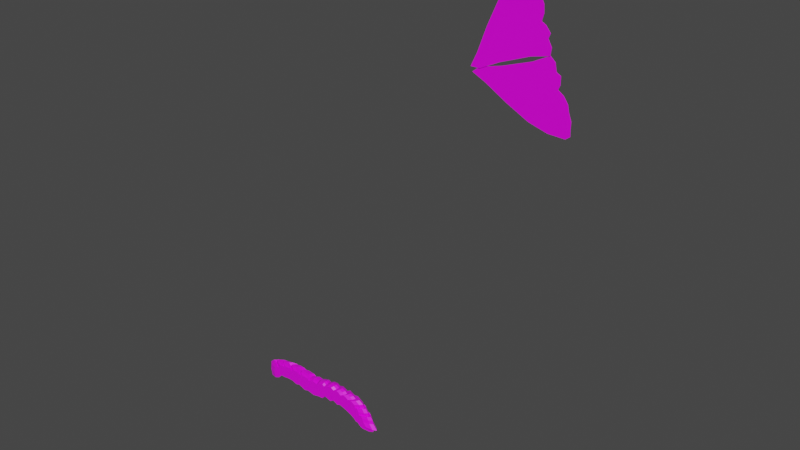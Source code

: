 # Source: plate_6.blend  (saved by Blender 3.0.42; exported with 4.5.12 LTS)
import bpy
from mathutils import Matrix  # noqa: F401  (used for matrix-valued properties, if any)

bpy.ops.wm.read_factory_settings(use_empty=True)
scene = bpy.context.scene
scene.name = 'Scene'

# ---- collections
col_collection = bpy.data.collections.new('Collection'); scene.collection.children.link(col_collection)

# ---- images (referenced by path relative to the original .blend; pixels are not part of the script)
import os
ASSET_DIR = os.environ.get("B2B_ASSET_DIR", "")  # directory of the original .blend (textures are referenced by path, not embedded)
HERE = os.path.dirname(os.path.abspath(__file__))  # packed textures are extracted next to this script under _unpacked/

def load_image(name, relpath, width, height, colorspace="sRGB"):
    """Load a texture the original file referenced (path relative to the .blend, or extracted next to this script)."""
    p = next((c for c in (os.path.join(HERE, relpath), os.path.join(ASSET_DIR, relpath)) if relpath and os.path.exists(c)), "")
    if p:
        img = bpy.data.images.load(p, check_existing=True)
        img.name = name
    else:  # same state as the original file: an image datablock whose file is absent (Cycles renders it pink)
        img = bpy.data.images.new(name, width, height)
        img.source = "FILE"
        img.filepath = "//" + (relpath or name)
    img.colorspace_settings.name = colorspace
    return img
img_merian_img006_tif = load_image('merian_img006.tif', 'merian_img006.tif', 1024, 1024, 'sRGB')
img_merian_img006_tif_001 = load_image('merian_img006.tif.001', 'merian_img006.tif', 1024, 1024, 'sRGB')

# ---- materials (node trees are filled in below, after node groups)
mat_material = bpy.data.materials.new('Material')
mat_material.alpha_threshold = 0.0
mat_material.use_transparent_shadow = False
mat_material.line_color = (0.0, 0.0, 0.0, 1.0)
mat_material_001 = bpy.data.materials.new('Material.001')
mat_material_001.alpha_threshold = 0.0
mat_material_001.use_transparent_shadow = False
mat_material_001.line_color = (0.0, 0.0, 0.0, 1.0)

# ---- material node trees
mat_material.use_nodes = True; mat_material.node_tree.nodes.clear()
_N = mat_material.node_tree.nodes; _L = mat_material.node_tree.links
n0 = _N.new('ShaderNodeOutputMaterial'); n0.name = 'Material Output'; n0.location = (300, 300)
n1 = _N.new('ShaderNodeBsdfPrincipled'); n1.name = 'Principled BSDF'; n1.location = (10, 300)
n1.distribution = 'GGX'
n1.subsurface_method = 'RANDOM_WALK_SKIN'
n1.inputs[2].default_value = 0.4
n1.inputs[3].default_value = 1.45
n1.inputs[27].default_value = (0.0, 0.0, 0.0, 1.0)
n1.inputs[28].default_value = 1.0
n2 = _N.new('ShaderNodeTexImage'); n2.name = 'Image Texture'; n2.location = (-280, 250)
n2.image = img_merian_img006_tif
_L.new(n1.outputs[0], n0.inputs[0])
_L.new(n2.outputs[0], n1.inputs[0])
n0.is_active_output = True
mat_material_001.use_nodes = True; mat_material_001.node_tree.nodes.clear()
_N = mat_material_001.node_tree.nodes; _L = mat_material_001.node_tree.links
n0 = _N.new('ShaderNodeOutputMaterial'); n0.name = 'Material Output'; n0.location = (300, 300)
n1 = _N.new('ShaderNodeBsdfPrincipled'); n1.name = 'Principled BSDF'; n1.location = (10, 300)
n1.distribution = 'GGX'
n1.subsurface_method = 'RANDOM_WALK_SKIN'
n1.inputs[2].default_value = 0.4
n1.inputs[3].default_value = 1.45
n1.inputs[27].default_value = (0.0, 0.0, 0.0, 1.0)
n1.inputs[28].default_value = 1.0
n2 = _N.new('ShaderNodeTexImage'); n2.name = 'Image Texture'; n2.location = (-280, 250)
n2.image = img_merian_img006_tif_001
_L.new(n1.outputs[0], n0.inputs[0])
_L.new(n2.outputs[0], n1.inputs[0])
n0.is_active_output = True

# ---- world
world_world = bpy.data.worlds.new('World'); scene.world = world_world
world_world.use_nodes = True; world_world.node_tree.nodes.clear()
_N = world_world.node_tree.nodes; _L = world_world.node_tree.links
n0 = _N.new('ShaderNodeOutputWorld'); n0.name = 'World Output'; n0.location = (300, 300)
n1 = _N.new('ShaderNodeBackground'); n1.name = 'Background'; n1.location = (10, 300)
n1.inputs[0].default_value = (0.05088, 0.05088, 0.05088, 1.0)
_L.new(n1.outputs[0], n0.inputs[0])
n0.is_active_output = True
world_world.color = (0.05088, 0.05088, 0.05088)
world_world.use_sun_shadow = False
world_world.sun_shadow_jitter_overblur = 0.0

# ---- meshes
me_plane_002 = bpy.data.meshes.new('Plane.002')
me_plane_002.from_pydata([(-0.5859, 0.06232, 0.008343), (-0.5758, 0.1286, 0.008343), (-0.5408, 0.1618, 0.008343), (-0.5067, 0.147, 0.008343), (-0.4892, 0.1885, 0.008343), (-0.4487, 0.2004, 0.008343), (-0.4229, 0.1949, 0.008343), (-0.4036, 0.2096, 0.008343), (-0.3401, 0.2179, 0.008343), (-0.318, 0.1931, 0.008343), (-0.2857, 0.2207, 0.008343), (-0.2351, 0.2152, 0.008343), (-0.1891, 0.1958, 0.008343), (-0.1651, 0.2106, 0.008343), (-0.08595, 0.2004, 0.008343), (-0.06202, 0.182, 0.008343), (-0.004933, 0.2013, 0.008343), (0.04663, 0.1903, 0.008343), (0.07701, 0.2115, 0.008343), (0.1323, 0.2253, 0.008343), (0.1543, 0.2087, 0.008343), (0.2031, 0.2345, 0.008343), (0.2547, 0.2391, 0.008343), (0.286, 0.2188, 0.008343), (0.3284, 0.2336, 0.008343), (0.3633, 0.2207, 0.008343), (0.3827, 0.2004, 0.008343), (0.4269, 0.2234, 0.008343), (0.4582, 0.2106, 0.008343), (0.4849, 0.1921, 0.008343), (0.5291, 0.1995, 0.008343), (0.5714, 0.1719, 0.008343), (0.5825, 0.1369, 0.008343), (0.6046, 0.1433, 0.008343), (0.6294, 0.1056, 0.008343), (0.6331, 0.07061, 0.008343), (0.6617, 0.07982, 0.008343), (0.6801, 0.04943, 0.008343), (0.6911, 0.01629, 0.008343), (0.7289, -0.03527, 0.008343), (0.6939, -0.04724, 0.008343), (0.6847, -0.0721, 0.008343), (0.6497, -0.06013, 0.008343), (0.6147, -0.02698, 0.008343), (0.5908, -0.02606, 0.008343), (0.5641, 0.002478, 0.008343), (0.5116, 0.03102, 0.008343), (0.4342, 0.0614, 0.008343), (0.3762, 0.0789, 0.008343), (0.3385, 0.06417, 0.008343), (0.2814, 0.09179, 0.008343), (0.2372, 0.06509, 0.008343), (0.1636, 0.08902, 0.008343), (0.1212, 0.04759, 0.008343), (0.07793, 0.04759, 0.008343), (-0.003091, 0.0301, 0.008343), (-0.08227, 0.04943, 0.008343), (-0.1301, 0.03562, 0.008343), (-0.2112, 0.06785, 0.008343), (-0.2517, 0.05404, 0.008343), (-0.3124, 0.07429, 0.008343), (-0.3373, 0.07613, 0.008343), (-0.3824, 0.07521, 0.008343), (-0.4266, 0.06785, 0.008343), (-0.4754, 0.06877, 0.008343), (-0.5178, 0.02457, 0.008343), (-0.573, 0.001557, 0.008343), (-0.5804, 0.03746, 0.008343), (0.6994, -0.04536, 0.008343), (-0.5736, 0.004694, 0.008343), (-0.5389, 0.08258, 0.008343), (-0.4892, 0.1056, 0.008343), (-0.3972, 0.1259, 0.008343), (-0.3042, 0.1286, 0.008343), (-0.2121, 0.1111, 0.008343), (-0.09884, 0.101, 0.008343), (0.03742, 0.1065, 0.008343), (0.1276, 0.1323, 0.008343), (0.2381, 0.1535, 0.008343), (0.3836, 0.1479, 0.008343), (0.507, 0.113, 0.008343), (0.5834, 0.06693, 0.008343), (0.6322, 0.01261, 0.008343), (-0.1959, 0.1097, 0.008343), (-0.05548, 0.1028, 0.008343), (0.06762, 0.1151, 0.008343), (0.173, 0.141, 0.008343), (0.2866, 0.1516, 0.008343), (0.4027, 0.1425, 0.008343), (0.4555, 0.05305, 0.008343), (0.5324, 0.0197, 0.008343), (-0.5859, 0.06232, 0.1143), (-0.5758, 0.1286, 0.1143), (-0.5408, 0.1618, 0.1143), (-0.5067, 0.147, 0.1143), (-0.4892, 0.1885, 0.1143), (-0.4487, 0.2004, 0.1143), (-0.4229, 0.1949, 0.1143), (-0.4036, 0.2096, 0.1143), (-0.3401, 0.2179, 0.1143), (-0.318, 0.1931, 0.1143), (-0.2857, 0.2207, 0.1143), (-0.2351, 0.2152, 0.1143), (-0.1891, 0.1958, 0.1143), (-0.1651, 0.2106, 0.1143), (-0.08595, 0.2004, 0.1143), (-0.06202, 0.182, 0.1143), (-0.004933, 0.2013, 0.1143), (0.04663, 0.1903, 0.1143), (0.07701, 0.2115, 0.1143), (0.1323, 0.2253, 0.1143), (0.1543, 0.2087, 0.1143), (0.2031, 0.2345, 0.1143), (0.2547, 0.2391, 0.1143), (0.286, 0.2188, 0.1143), (0.3284, 0.2336, 0.1143), (0.3633, 0.2207, 0.1143), (0.3827, 0.2004, 0.1143), (0.4269, 0.2234, 0.1143), (0.4582, 0.2106, 0.1143), (0.4849, 0.1921, 0.1143), (0.5291, 0.1995, 0.1143), (0.5714, 0.1719, 0.1143), (0.5825, 0.1369, 0.1143), (0.6046, 0.1433, 0.1143), (0.6294, 0.1056, 0.1143), (0.6331, 0.07061, 0.1143), (0.6617, 0.07982, 0.1143), (0.6801, 0.04943, 0.1143), (0.6911, 0.01629, 0.1143), (0.7289, -0.03527, 0.1143), (0.6994, -0.04536, 0.1143), (0.6939, -0.04724, 0.1143), (0.6847, -0.0721, 0.1143), (0.6497, -0.06013, 0.1143), (0.6147, -0.02698, 0.1143), (0.5908, -0.02606, 0.1143), (0.5641, 0.002478, 0.1143), (0.5324, 0.0197, 0.1143), (0.5116, 0.03102, 0.1143), (0.4555, 0.05305, 0.1143), (0.4342, 0.0614, 0.1143), (0.3762, 0.0789, 0.1143), (0.3385, 0.06417, 0.1143), (0.2814, 0.09179, 0.1143), (0.2372, 0.06509, 0.1143), (0.1636, 0.08902, 0.1143), (0.1212, 0.04759, 0.1143), (0.07793, 0.04759, 0.1143), (-0.003091, 0.0301, 0.1143), (-0.08227, 0.04943, 0.1143), (-0.1301, 0.03562, 0.1143), (-0.2112, 0.06785, 0.1143), (-0.2517, 0.05404, 0.1143), (-0.3124, 0.07429, 0.1143), (-0.3373, 0.07613, 0.1143), (-0.3824, 0.07521, 0.1143), (-0.4266, 0.06785, 0.1143), (-0.4754, 0.06877, 0.1143), (-0.5178, 0.02457, 0.1143), (-0.573, 0.001557, 0.1143), (-0.5736, 0.004694, 0.1143), (-0.5804, 0.03746, 0.1143), (-0.5389, 0.08258, 0.1143), (-0.4892, 0.1056, 0.1143), (-0.3972, 0.1259, 0.1143), (-0.3042, 0.1286, 0.1143), (-0.2121, 0.1111, 0.1143), (-0.1959, 0.1097, 0.1143), (-0.09884, 0.101, 0.1143), (-0.05548, 0.1028, 0.1143), (0.03742, 0.1065, 0.1143), (0.06762, 0.1151, 0.1143), (0.1276, 0.1323, 0.1143), (0.173, 0.141, 0.1143), (0.2381, 0.1535, 0.1143), (0.2866, 0.1516, 0.1143), (0.3836, 0.1479, 0.1143), (0.4027, 0.1425, 0.1143), (0.507, 0.113, 0.1143), (0.5834, 0.06693, 0.1143), (0.6322, 0.01261, 0.1143), (0.2201, 0.254, 0.06133), (0.2798, 0.2593, 0.06133), (0.4204, 0.07391, 0.06133), (0.3768, 0.05686, 0.06133), (0.316, 0.2359, 0.06133), (0.3107, 0.08883, 0.06133), (0.365, 0.2529, 0.06133), (0.2595, 0.05793, 0.06133), (0.4055, 0.238, 0.06133), (0.1743, 0.08563, 0.06133), (0.4279, 0.2146, 0.06133), (0.1253, 0.03768, 0.06133), (0.4791, 0.2412, 0.06133), (-0.6932, 0.05473, 0.06133), (-0.6815, 0.1315, 0.06133), (0.07517, 0.03768, 0.06133), (0.5153, 0.2263, 0.06133), (-0.641, 0.1698, 0.06133), (-0.01861, 0.01743, 0.06133), (0.5462, 0.205, 0.06133), (-0.6015, 0.1528, 0.06133), (-0.1103, 0.03981, 0.06133), (0.5973, 0.2135, 0.06133), (-0.5813, 0.2007, 0.06133), (0.5771, 0.0185, 0.06133), (0.5122, 0.04399, 0.06133), (-0.1657, 0.02383, 0.06133), (0.6464, 0.1815, 0.06133), (-0.5344, 0.2146, 0.06133), (-0.2594, 0.06112, 0.06133), (0.6592, 0.141, 0.06133), (-0.5046, 0.2082, 0.06133), (-0.3063, 0.04514, 0.06133), (0.6847, 0.1485, 0.06133), (-0.4822, 0.2252, 0.06133), (0.6378, -0.01454, 0.06133), (0.6012, 0.005397, 0.06133), (-0.3767, 0.06858, 0.06133), (0.7135, 0.1048, 0.06133), (-0.4086, 0.2348, 0.06133), (-0.4054, 0.07072, 0.06133), (0.7178, 0.06432, 0.06133), (-0.3831, 0.2061, 0.06133), (-0.4577, 0.06965, 0.06133), (0.7508, 0.07498, 0.06133), (-0.3458, 0.238, 0.06133), (-0.5088, 0.06112, 0.06133), (0.7721, 0.03981, 0.06133), (-0.2872, 0.2316, 0.06133), (-0.5653, 0.06219, 0.06133), (0.7849, 0.001446, 0.06133), (-0.2339, 0.2093, 0.06133), (-0.6143, 0.01104, 0.06133), (0.8286, -0.05823, 0.06133), (-0.2062, 0.2263, 0.06133), (-0.6783, -0.0156, 0.06133), (0.7945, -0.06991, 0.06133), (0.7881, -0.07208, 0.06133), (-0.1145, 0.2146, 0.06133), (-0.679, -0.01197, 0.06133), (-0.6868, 0.02596, 0.06133), (0.7774, -0.1009, 0.06133), (-0.08681, 0.1933, 0.06133), (0.737, -0.087, 0.06133), (-0.02074, 0.2156, 0.06133), (0.6965, -0.04864, 0.06133), (0.03894, 0.2029, 0.06133), (0.6687, -0.04757, 0.06133), (0.07411, 0.2274, 0.06133), (0.138, 0.2434, 0.06133), (0.1636, 0.2242, 0.06133), (0.4876, 0.05366, 0.06133), (0.2716, 0.2526, 0.03205), (0.3642, 0.05927, 0.03205), (0.3062, 0.2302, 0.03205), (0.3011, 0.0898, 0.03205), (0.353, 0.2465, 0.03205), (0.2523, 0.06029, 0.03205), (0.3917, 0.2323, 0.03205), (0.1709, 0.08675, 0.03205), (0.413, 0.2099, 0.03205), (0.1241, 0.04096, 0.03205), (0.4619, 0.2353, 0.03205), (-0.6463, 0.1305, 0.03205), (0.07622, 0.04096, 0.03205), (0.4965, 0.2211, 0.03205), (-0.6076, 0.1671, 0.03205), (-0.01332, 0.02162, 0.03205), (0.526, 0.2007, 0.03205), (-0.5699, 0.1509, 0.03205), (-0.1008, 0.04299, 0.03205), (0.5748, 0.2089, 0.03205), (-0.5506, 0.1966, 0.03205), (0.4935, 0.04699, 0.03205), (-0.1538, 0.02773, 0.03205), (0.6217, 0.1783, 0.03205), (-0.5058, 0.2099, 0.03205), (-0.2433, 0.06334, 0.03205), (0.6339, 0.1397, 0.03205), (-0.4773, 0.2038, 0.03205), (-0.2881, 0.04808, 0.03205), (0.6583, 0.1468, 0.03205), (-0.456, 0.2201, 0.03205), (0.5785, 0.01013, 0.03205), (-0.3552, 0.07047, 0.03205), (0.6858, 0.1051, 0.03205), (-0.3858, 0.2292, 0.03205), (-0.3827, 0.0725, 0.03205), (0.6898, 0.0664, 0.03205), (-0.3613, 0.2017, 0.03205), (-0.4326, 0.07148, 0.03205), (0.7214, 0.07657, 0.03205), (-0.3257, 0.2323, 0.03205), (-0.4814, 0.06334, 0.03205), (0.7417, 0.04299, 0.03205), (-0.2698, 0.2262, 0.03205), (-0.5353, 0.06436, 0.03205), (0.7539, 0.006359, 0.03205), (-0.2189, 0.2048, 0.03205), (-0.5822, 0.01552, 0.03205), (0.7957, -0.05063, 0.03205), (-0.1924, 0.2211, 0.03205), (-0.6432, -0.009923, 0.03205), (0.757, -0.06385, 0.03205), (-0.1049, 0.2099, 0.03205), (-0.6514, 0.02976, 0.03205), (0.7468, -0.09133, 0.03205), (-0.07845, 0.1895, 0.03205), (0.7081, -0.0781, 0.03205), (-0.01536, 0.2109, 0.03205), (0.6695, -0.04147, 0.03205), (0.04163, 0.1987, 0.03205), (0.643, -0.04045, 0.03205), (0.07521, 0.2221, 0.03205), (0.1363, 0.2374, 0.03205), (0.1607, 0.219, 0.03205), (0.47, 0.05622, 0.03205), (0.2146, 0.2475, 0.03205), (0.4059, 0.07555, 0.03205), (-0.6575, 0.05724, 0.03205), (0.5555, 0.02264, 0.03205), (0.6135, -0.008905, 0.03205), (0.7631, -0.06178, 0.03205), (-0.6439, -0.006456, 0.03205), (0.2146, 0.2475, 0.09061), (0.4059, 0.07555, 0.09061), (-0.6575, 0.05724, 0.09061), (0.5555, 0.02264, 0.09061), (0.6135, -0.008905, 0.09061), (0.7631, -0.06178, 0.09061), (-0.6439, -0.006456, 0.09061), (0.2716, 0.2526, 0.09061), (0.3642, 0.05927, 0.09061), (0.3062, 0.2302, 0.09061), (0.3011, 0.0898, 0.09061), (0.353, 0.2465, 0.09061), (0.2523, 0.06029, 0.09061), (0.3917, 0.2323, 0.09061), (0.1709, 0.08675, 0.09061), (0.413, 0.2099, 0.09061), (0.1241, 0.04096, 0.09061), (0.4619, 0.2353, 0.09061), (-0.6463, 0.1305, 0.09061), (0.07622, 0.04096, 0.09061), (0.4965, 0.2211, 0.09061), (-0.6076, 0.1671, 0.09061), (-0.01332, 0.02162, 0.09061), (0.526, 0.2007, 0.09061), (-0.5699, 0.1509, 0.09061), (-0.1008, 0.04299, 0.09061), (0.5748, 0.2089, 0.09061), (-0.5506, 0.1966, 0.09061), (0.4935, 0.04699, 0.09061), (-0.1538, 0.02773, 0.09061), (0.6217, 0.1783, 0.09061), (-0.5058, 0.2099, 0.09061), (-0.2433, 0.06334, 0.09061), (0.6339, 0.1397, 0.09061), (-0.4773, 0.2038, 0.09061), (-0.2881, 0.04808, 0.09061), (0.6583, 0.1468, 0.09061), (-0.456, 0.2201, 0.09061), (0.5785, 0.01013, 0.09061), (-0.3552, 0.07047, 0.09061), (0.6858, 0.1051, 0.09061), (-0.3858, 0.2292, 0.09061), (-0.3827, 0.0725, 0.09061), (0.6898, 0.0664, 0.09061), (-0.3613, 0.2017, 0.09061), (-0.4326, 0.07148, 0.09061), (0.7214, 0.07657, 0.09061), (-0.3257, 0.2323, 0.09061), (-0.4814, 0.06334, 0.09061), (0.7417, 0.04299, 0.09061), (-0.2698, 0.2262, 0.09061), (-0.5353, 0.06436, 0.09061), (0.7539, 0.006359, 0.09061), (-0.2189, 0.2048, 0.09061), (-0.5822, 0.01552, 0.09061), (0.7957, -0.05063, 0.09061), (-0.1924, 0.2211, 0.09061), (-0.6432, -0.009923, 0.09061), (0.757, -0.06385, 0.09061), (-0.1049, 0.2099, 0.09061), (-0.6514, 0.02976, 0.09061), (0.7468, -0.09133, 0.09061), (-0.07845, 0.1895, 0.09061), (0.7081, -0.0781, 0.09061), (-0.01536, 0.2109, 0.09061), (0.6695, -0.04147, 0.09061), (0.04163, 0.1987, 0.09061), (0.643, -0.04045, 0.09061), (0.07521, 0.2221, 0.09061), (0.1363, 0.2374, 0.09061), (0.1607, 0.219, 0.09061), (0.47, 0.05622, 0.09061)], [], [(38, 39, 68, 82, 35, 36, 37), (68, 40, 41, 42, 43, 82), (64, 65, 66, 69, 70, 71), (71, 70, 69, 67, 0, 1, 2, 3), (62, 63, 64, 71, 72), (72, 71, 3, 4, 5, 6), (60, 61, 62, 72, 73), (73, 72, 6, 7, 8, 9), (58, 59, 60, 73, 74, 83), (83, 74, 73, 9, 10, 11, 12), (56, 57, 58, 83, 75, 84), (84, 75, 83, 12, 13, 14, 15), (54, 55, 56, 84, 76, 85), (85, 76, 84, 15, 16, 17), (129, 128, 127, 126, 181, 131, 130), (86, 77, 85, 17, 18, 19, 20), (52, 53, 54, 85, 77, 86), (87, 78, 86, 20, 21, 22, 23), (50, 51, 52, 86, 78, 87), (88, 79, 87, 23, 24, 25, 26), (48, 49, 50, 87, 79, 88), (80, 88, 26, 27, 28, 29), (89, 47, 48, 88, 80), (81, 80, 29, 30, 31, 32), (90, 46, 89, 80, 81), (82, 81, 32, 33, 34, 35), (43, 44, 45, 90, 81, 82), (131, 181, 135, 134, 133, 132), (158, 164, 163, 161, 160, 159), (164, 94, 93, 92, 91, 162, 161, 163), (156, 165, 164, 158, 157), (165, 97, 96, 95, 94, 164), (154, 166, 165, 156, 155), (166, 100, 99, 98, 97, 165), (152, 168, 167, 166, 154, 153), (168, 103, 102, 101, 100, 166, 167), (150, 170, 169, 168, 152, 151), (170, 106, 105, 104, 103, 168, 169), (148, 172, 171, 170, 150, 149), (172, 108, 107, 106, 170, 171), (174, 111, 110, 109, 108, 172, 173), (146, 174, 173, 172, 148, 147), (176, 114, 113, 112, 111, 174, 175), (144, 176, 175, 174, 146, 145), (178, 117, 116, 115, 114, 176, 177), (142, 178, 177, 176, 144, 143), (179, 120, 119, 118, 117, 178), (140, 179, 178, 142, 141), (180, 123, 122, 121, 120, 179), (138, 180, 179, 140, 139), (181, 126, 125, 124, 123, 180), (135, 181, 180, 138, 137, 136), (333, 326, 112, 113), (334, 327, 142, 143), (335, 333, 113, 114), (336, 334, 143, 144), (337, 335, 114, 115), (338, 336, 144, 145), (339, 337, 115, 116), (340, 338, 145, 146), (341, 339, 116, 117), (342, 340, 146, 147), (343, 341, 117, 118), (344, 328, 91, 92), (345, 342, 147, 148), (346, 343, 118, 119), (347, 344, 92, 93), (348, 345, 148, 149), (349, 346, 119, 120), (350, 347, 93, 94), (351, 348, 149, 150), (352, 349, 120, 121), (353, 350, 94, 95), (354, 329, 139, 140), (355, 351, 150, 151), (356, 352, 121, 122), (357, 353, 95, 96), (358, 355, 151, 152), (359, 356, 122, 123), (360, 357, 96, 97), (361, 358, 152, 153), (362, 359, 123, 124), (363, 360, 97, 98), (364, 330, 137, 138), (365, 361, 153, 154), (366, 362, 124, 125), (367, 363, 98, 99), (368, 365, 154, 155), (369, 366, 125, 126), (370, 367, 99, 100), (371, 368, 155, 156), (372, 369, 126, 127), (373, 370, 100, 101), (374, 371, 156, 157), (375, 372, 127, 128), (376, 373, 101, 102), (377, 374, 157, 158), (378, 375, 128, 129), (379, 376, 102, 103), (380, 377, 158, 159), (381, 378, 129, 130), (382, 379, 103, 104), (383, 380, 159, 160), (384, 331, 131, 132), (385, 382, 104, 105), (386, 332, 161, 162), (387, 384, 132, 133), (388, 385, 105, 106), (328, 386, 162, 91), (389, 387, 133, 134), (390, 388, 106, 107), (331, 381, 130, 131), (391, 389, 134, 135), (392, 390, 107, 108), (332, 383, 160, 161), (393, 391, 135, 136), (394, 392, 108, 109), (330, 393, 136, 137), (395, 394, 109, 110), (329, 364, 138, 139), (396, 395, 110, 111), (397, 354, 140, 141), (326, 396, 111, 112), (327, 397, 141, 142), (320, 318, 253, 184), (319, 317, 252, 182), (318, 275, 207, 253), (317, 316, 251, 252), (322, 285, 218, 206), (316, 315, 250, 251), (323, 314, 249, 217), (315, 313, 248, 250), (314, 312, 247, 249), (325, 304, 237, 241), (313, 311, 246, 248), (312, 310, 245, 247), (324, 302, 235, 238), (311, 309, 244, 246), (310, 308, 243, 245), (321, 307, 242, 195), (309, 306, 240, 244), (308, 305, 239, 243), (307, 325, 241, 242), (306, 303, 236, 240), (305, 324, 238, 239), (304, 301, 234, 237), (303, 300, 233, 236), (302, 299, 232, 235), (301, 298, 231, 234), (300, 297, 230, 233), (299, 296, 229, 232), (298, 295, 228, 231), (297, 294, 227, 230), (296, 293, 226, 229), (295, 292, 225, 228), (294, 291, 224, 227), (293, 290, 223, 226), (292, 289, 222, 225), (291, 288, 221, 224), (290, 287, 220, 223), (289, 286, 219, 222), (288, 284, 216, 221), (287, 283, 215, 220), (286, 282, 214, 219), (285, 323, 217, 218), (284, 281, 213, 216), (283, 280, 212, 215), (282, 279, 211, 214), (281, 278, 210, 213), (280, 277, 209, 212), (279, 276, 208, 211), (278, 274, 205, 210), (277, 273, 204, 209), (276, 272, 203, 208), (275, 322, 206, 207), (274, 271, 202, 205), (273, 270, 201, 204), (272, 269, 200, 203), (271, 268, 199, 202), (270, 267, 198, 201), (269, 266, 197, 200), (268, 265, 196, 199), (267, 264, 194, 198), (266, 263, 193, 197), (265, 321, 195, 196), (264, 262, 192, 194), (263, 261, 191, 193), (262, 260, 190, 192), (261, 259, 189, 191), (260, 258, 188, 190), (259, 257, 187, 189), (258, 256, 186, 188), (257, 255, 185, 187), (256, 254, 183, 186), (255, 320, 184, 185), (254, 319, 182, 183), (22, 21, 319, 254), (49, 48, 320, 255), (23, 22, 254, 256), (50, 49, 255, 257), (24, 23, 256, 258), (51, 50, 257, 259), (25, 24, 258, 260), (52, 51, 259, 261), (26, 25, 260, 262), (53, 52, 261, 263), (27, 26, 262, 264), (1, 0, 321, 265), (54, 53, 263, 266), (28, 27, 264, 267), (2, 1, 265, 268), (55, 54, 266, 269), (29, 28, 267, 270), (3, 2, 268, 271), (56, 55, 269, 272), (30, 29, 270, 273), (4, 3, 271, 274), (89, 46, 322, 275), (57, 56, 272, 276), (31, 30, 273, 277), (5, 4, 274, 278), (58, 57, 276, 279), (32, 31, 277, 280), (6, 5, 278, 281), (59, 58, 279, 282), (33, 32, 280, 283), (7, 6, 281, 284), (90, 45, 323, 285), (60, 59, 282, 286), (34, 33, 283, 287), (8, 7, 284, 288), (61, 60, 286, 289), (35, 34, 287, 290), (9, 8, 288, 291), (62, 61, 289, 292), (36, 35, 290, 293), (10, 9, 291, 294), (63, 62, 292, 295), (37, 36, 293, 296), (11, 10, 294, 297), (64, 63, 295, 298), (38, 37, 296, 299), (12, 11, 297, 300), (65, 64, 298, 301), (39, 38, 299, 302), (13, 12, 300, 303), (66, 65, 301, 304), (40, 68, 324, 305), (14, 13, 303, 306), (67, 69, 325, 307), (41, 40, 305, 308), (15, 14, 306, 309), (0, 67, 307, 321), (42, 41, 308, 310), (16, 15, 309, 311), (68, 39, 302, 324), (43, 42, 310, 312), (17, 16, 311, 313), (69, 66, 304, 325), (44, 43, 312, 314), (18, 17, 313, 315), (45, 44, 314, 323), (19, 18, 315, 316), (46, 90, 285, 322), (20, 19, 316, 317), (47, 89, 275, 318), (21, 20, 317, 319), (48, 47, 318, 320), (184, 253, 397, 327), (182, 252, 396, 326), (253, 207, 354, 397), (252, 251, 395, 396), (206, 218, 364, 329), (251, 250, 394, 395), (217, 249, 393, 330), (250, 248, 392, 394), (249, 247, 391, 393), (241, 237, 383, 332), (248, 246, 390, 392), (247, 245, 389, 391), (238, 235, 381, 331), (246, 244, 388, 390), (245, 243, 387, 389), (195, 242, 386, 328), (244, 240, 385, 388), (243, 239, 384, 387), (242, 241, 332, 386), (240, 236, 382, 385), (239, 238, 331, 384), (237, 234, 380, 383), (236, 233, 379, 382), (235, 232, 378, 381), (234, 231, 377, 380), (233, 230, 376, 379), (232, 229, 375, 378), (231, 228, 374, 377), (230, 227, 373, 376), (229, 226, 372, 375), (228, 225, 371, 374), (227, 224, 370, 373), (226, 223, 369, 372), (225, 222, 368, 371), (224, 221, 367, 370), (223, 220, 366, 369), (222, 219, 365, 368), (221, 216, 363, 367), (220, 215, 362, 366), (219, 214, 361, 365), (218, 217, 330, 364), (216, 213, 360, 363), (215, 212, 359, 362), (214, 211, 358, 361), (213, 210, 357, 360), (212, 209, 356, 359), (211, 208, 355, 358), (210, 205, 353, 357), (209, 204, 352, 356), (208, 203, 351, 355), (207, 206, 329, 354), (205, 202, 350, 353), (204, 201, 349, 352), (203, 200, 348, 351), (202, 199, 347, 350), (201, 198, 346, 349), (200, 197, 345, 348), (199, 196, 344, 347), (198, 194, 343, 346), (197, 193, 342, 345), (196, 195, 328, 344), (194, 192, 341, 343), (193, 191, 340, 342), (192, 190, 339, 341), (191, 189, 338, 340), (190, 188, 337, 339), (189, 187, 336, 338), (188, 186, 335, 337), (187, 185, 334, 336), (186, 183, 333, 335), (185, 184, 327, 334), (183, 182, 326, 333)])
_uv = me_plane_002.uv_layers.new(name='UVMap')
_uv.uv.foreach_set('vector', [0.5115, 0.3372, 0.5161, 0.333, 0.5125, 0.3321, 0.5044, 0.3369, 0.5045, 0.3417, 0.508, 0.3424, 0.5102, 0.3399, 0.5125, 0.3321, 0.5119, 0.332, 0.5108, 0.33, 0.5065, 0.3309, 0.5022, 0.3337, 0.5044, 0.3369, 0.3695, 0.3415, 0.3644, 0.3379, 0.3577, 0.336, 0.3576, 0.3363, 0.3618, 0.3427, 0.3679, 0.3446, 0.3679, 0.3446, 0.3618, 0.3427, 0.3576, 0.3363, 0.3568, 0.339, 0.3561, 0.341, 0.3573, 0.3465, 0.3616, 0.3492, 0.3657, 0.348, 0.3809, 0.3421, 0.3755, 0.3415, 0.3695, 0.3415, 0.3679, 0.3446, 0.3791, 0.3462, 0.3791, 0.3462, 0.3679, 0.3446, 0.3657, 0.348, 0.3679, 0.3514, 0.3728, 0.3524, 0.3759, 0.3519, 0.3894, 0.342, 0.3863, 0.3421, 0.3809, 0.3421, 0.3791, 0.3462, 0.3904, 0.3465, 0.3904, 0.3465, 0.3791, 0.3462, 0.3759, 0.3519, 0.3783, 0.3531, 0.386, 0.3538, 0.3887, 0.3518, 0.4017, 0.3415, 0.3968, 0.3403, 0.3894, 0.342, 0.3904, 0.3465, 0.4016, 0.345, 0.4036, 0.3449, 0.4036, 0.3449, 0.4016, 0.345, 0.3904, 0.3465, 0.3887, 0.3518, 0.3926, 0.354, 0.3988, 0.3536, 0.4044, 0.352, 0.4174, 0.3399, 0.4116, 0.3388, 0.4017, 0.3415, 0.4036, 0.3449, 0.4154, 0.3442, 0.4207, 0.3443, 0.4207, 0.3443, 0.4154, 0.3442, 0.4036, 0.3449, 0.4044, 0.352, 0.4073, 0.3532, 0.4169, 0.3524, 0.4199, 0.3508, 0.4369, 0.3398, 0.427, 0.3384, 0.4174, 0.3399, 0.4207, 0.3443, 0.432, 0.3446, 0.4356, 0.3453, 0.4356, 0.3453, 0.432, 0.3446, 0.4207, 0.3443, 0.4199, 0.3508, 0.4268, 0.3524, 0.4331, 0.3515, 0.5115, 0.3372, 0.5102, 0.3399, 0.508, 0.3424, 0.5045, 0.3417, 0.5044, 0.3369, 0.5125, 0.3321, 0.5161, 0.333, 0.4485, 0.3475, 0.4429, 0.3468, 0.4356, 0.3453, 0.4331, 0.3515, 0.4368, 0.3533, 0.4435, 0.3544, 0.4462, 0.353, 0.4473, 0.3432, 0.4422, 0.3398, 0.4369, 0.3398, 0.4356, 0.3453, 0.4429, 0.3468, 0.4485, 0.3475, 0.4623, 0.3483, 0.4564, 0.3485, 0.4485, 0.3475, 0.4462, 0.353, 0.4521, 0.3552, 0.4584, 0.3555, 0.4622, 0.3539, 0.4617, 0.3434, 0.4563, 0.3412, 0.4473, 0.3432, 0.4485, 0.3475, 0.4564, 0.3485, 0.4623, 0.3483, 0.4764, 0.3476, 0.4741, 0.348, 0.4623, 0.3483, 0.4622, 0.3539, 0.4674, 0.3551, 0.4716, 0.354, 0.474, 0.3524, 0.4732, 0.3424, 0.4686, 0.3412, 0.4617, 0.3434, 0.4623, 0.3483, 0.4741, 0.348, 0.4764, 0.3476, 0.4891, 0.3452, 0.4764, 0.3476, 0.474, 0.3524, 0.4794, 0.3543, 0.4832, 0.3532, 0.4864, 0.3517, 0.4829, 0.3402, 0.4803, 0.3409, 0.4732, 0.3424, 0.4764, 0.3476, 0.4891, 0.3452, 0.4984, 0.3414, 0.4891, 0.3452, 0.4864, 0.3517, 0.4918, 0.3523, 0.497, 0.35, 0.4983, 0.3471, 0.4922, 0.3375, 0.4897, 0.3384, 0.4829, 0.3402, 0.4891, 0.3452, 0.4984, 0.3414, 0.5044, 0.3369, 0.4984, 0.3414, 0.4983, 0.3471, 0.501, 0.3477, 0.504, 0.3446, 0.5045, 0.3417, 0.5022, 0.3337, 0.4993, 0.3337, 0.4961, 0.3361, 0.4922, 0.3375, 0.4984, 0.3414, 0.5044, 0.3369, 0.5125, 0.3321, 0.5044, 0.3369, 0.5022, 0.3337, 0.5065, 0.3309, 0.5108, 0.33, 0.5119, 0.332, 0.3695, 0.3415, 0.3679, 0.3446, 0.3618, 0.3427, 0.3576, 0.3363, 0.3577, 0.336, 0.3644, 0.3379, 0.3679, 0.3446, 0.3657, 0.348, 0.3616, 0.3492, 0.3573, 0.3465, 0.3561, 0.341, 0.3568, 0.339, 0.3576, 0.3363, 0.3618, 0.3427, 0.3809, 0.3421, 0.3791, 0.3462, 0.3679, 0.3446, 0.3695, 0.3415, 0.3755, 0.3415, 0.3791, 0.3462, 0.3759, 0.3519, 0.3728, 0.3524, 0.3679, 0.3514, 0.3657, 0.348, 0.3679, 0.3446, 0.3894, 0.342, 0.3904, 0.3465, 0.3791, 0.3462, 0.3809, 0.3421, 0.3863, 0.3421, 0.3904, 0.3465, 0.3887, 0.3518, 0.386, 0.3538, 0.3783, 0.3531, 0.3759, 0.3519, 0.3791, 0.3462, 0.4017, 0.3415, 0.4036, 0.3449, 0.4016, 0.345, 0.3904, 0.3465, 0.3894, 0.342, 0.3968, 0.3403, 0.4036, 0.3449, 0.4044, 0.352, 0.3988, 0.3536, 0.3926, 0.354, 0.3887, 0.3518, 0.3904, 0.3465, 0.4016, 0.345, 0.4174, 0.3399, 0.4207, 0.3443, 0.4154, 0.3442, 0.4036, 0.3449, 0.4017, 0.3415, 0.4116, 0.3388, 0.4207, 0.3443, 0.4199, 0.3508, 0.4169, 0.3524, 0.4073, 0.3532, 0.4044, 0.352, 0.4036, 0.3449, 0.4154, 0.3442, 0.4369, 0.3398, 0.4356, 0.3453, 0.432, 0.3446, 0.4207, 0.3443, 0.4174, 0.3399, 0.427, 0.3384, 0.4356, 0.3453, 0.4331, 0.3515, 0.4268, 0.3524, 0.4199, 0.3508, 0.4207, 0.3443, 0.432, 0.3446, 0.4485, 0.3475, 0.4462, 0.353, 0.4435, 0.3544, 0.4368, 0.3533, 0.4331, 0.3515, 0.4356, 0.3453, 0.4429, 0.3468, 0.4473, 0.3432, 0.4485, 0.3475, 0.4429, 0.3468, 0.4356, 0.3453, 0.4369, 0.3398, 0.4422, 0.3398, 0.4623, 0.3483, 0.4622, 0.3539, 0.4584, 0.3555, 0.4521, 0.3552, 0.4462, 0.353, 0.4485, 0.3475, 0.4564, 0.3485, 0.4617, 0.3434, 0.4623, 0.3483, 0.4564, 0.3485, 0.4485, 0.3475, 0.4473, 0.3432, 0.4563, 0.3412, 0.4764, 0.3476, 0.474, 0.3524, 0.4716, 0.354, 0.4674, 0.3551, 0.4622, 0.3539, 0.4623, 0.3483, 0.4741, 0.348, 0.4732, 0.3424, 0.4764, 0.3476, 0.4741, 0.348, 0.4623, 0.3483, 0.4617, 0.3434, 0.4686, 0.3412, 0.4891, 0.3452, 0.4864, 0.3517, 0.4832, 0.3532, 0.4794, 0.3543, 0.474, 0.3524, 0.4764, 0.3476, 0.4829, 0.3402, 0.4891, 0.3452, 0.4764, 0.3476, 0.4732, 0.3424, 0.4803, 0.3409, 0.4984, 0.3414, 0.4983, 0.3471, 0.497, 0.35, 0.4918, 0.3523, 0.4864, 0.3517, 0.4891, 0.3452, 0.4922, 0.3375, 0.4984, 0.3414, 0.4891, 0.3452, 0.4829, 0.3402, 0.4897, 0.3384, 0.5044, 0.3369, 0.5045, 0.3417, 0.504, 0.3446, 0.501, 0.3477, 0.4983, 0.3471, 0.4984, 0.3414, 0.5022, 0.3337, 0.5044, 0.3369, 0.4984, 0.3414, 0.4922, 0.3375, 0.4961, 0.3361, 0.4993, 0.3337, 0.4605, 0.3566, 0.4535, 0.3562, 0.4521, 0.3552, 0.4584, 0.3555, 0.4717, 0.3408, 0.4768, 0.3421, 0.4732, 0.3424, 0.4686, 0.3412, 0.4647, 0.3548, 0.4605, 0.3566, 0.4584, 0.3555, 0.4622, 0.3539, 0.4641, 0.3433, 0.4717, 0.3408, 0.4686, 0.3412, 0.4617, 0.3434, 0.4704, 0.3561, 0.4647, 0.3548, 0.4622, 0.3539, 0.4674, 0.3551, 0.4581, 0.3408, 0.4641, 0.3433, 0.4617, 0.3434, 0.4563, 0.3412, 0.4751, 0.355, 0.4704, 0.3561, 0.4674, 0.3551, 0.4716, 0.354, 0.4482, 0.343, 0.4581, 0.3408, 0.4563, 0.3412, 0.4473, 0.3432, 0.4777, 0.3531, 0.4751, 0.355, 0.4716, 0.354, 0.474, 0.3524, 0.4425, 0.3392, 0.4482, 0.343, 0.4473, 0.3432, 0.4422, 0.3398, 0.4836, 0.3552, 0.4777, 0.3531, 0.474, 0.3524, 0.4794, 0.3543, 0.3487, 0.3466, 0.3474, 0.3406, 0.3561, 0.341, 0.3573, 0.3465, 0.4367, 0.3392, 0.4425, 0.3392, 0.4422, 0.3398, 0.4369, 0.3398, 0.4879, 0.3541, 0.4836, 0.3552, 0.4794, 0.3543, 0.4832, 0.3532, 0.3534, 0.3496, 0.3487, 0.3466, 0.3573, 0.3465, 0.3616, 0.3492, 0.4258, 0.3377, 0.4367, 0.3392, 0.4369, 0.3398, 0.427, 0.3384, 0.4914, 0.3524, 0.4879, 0.3541, 0.4832, 0.3532, 0.4864, 0.3517, 0.358, 0.3483, 0.3534, 0.3496, 0.3616, 0.3492, 0.3657, 0.348, 0.4151, 0.3394, 0.4258, 0.3377, 0.427, 0.3384, 0.4174, 0.3399, 0.4974, 0.3531, 0.4914, 0.3524, 0.4864, 0.3517, 0.4918, 0.3523, 0.3604, 0.352, 0.358, 0.3483, 0.3657, 0.348, 0.3679, 0.3514, 0.4875, 0.3397, 0.495, 0.3377, 0.4897, 0.3384, 0.4829, 0.3402, 0.4087, 0.3382, 0.4151, 0.3394, 0.4174, 0.3399, 0.4116, 0.3388, 0.5031, 0.3505, 0.4974, 0.3531, 0.4918, 0.3523, 0.497, 0.35, 0.3658, 0.3531, 0.3604, 0.352, 0.3679, 0.3514, 0.3728, 0.3524, 0.3978, 0.3411, 0.4087, 0.3382, 0.4116, 0.3388, 0.4017, 0.3415, 0.5046, 0.3474, 0.5031, 0.3505, 0.497, 0.35, 0.4983, 0.3471, 0.3693, 0.3526, 0.3658, 0.3531, 0.3728, 0.3524, 0.3759, 0.3519, 0.3923, 0.3398, 0.3978, 0.3411, 0.4017, 0.3415, 0.3968, 0.3403, 0.5075, 0.3479, 0.5046, 0.3474, 0.4983, 0.3471, 0.501, 0.3477, 0.3719, 0.354, 0.3693, 0.3526, 0.3759, 0.3519, 0.3783, 0.3531, 0.4978, 0.3367, 0.5021, 0.3351, 0.4961, 0.3361, 0.4922, 0.3375, 0.3842, 0.3417, 0.3923, 0.3398, 0.3968, 0.3403, 0.3894, 0.342, 0.5109, 0.3445, 0.5075, 0.3479, 0.501, 0.3477, 0.504, 0.3446, 0.3804, 0.3547, 0.3719, 0.354, 0.3783, 0.3531, 0.386, 0.3538, 0.3808, 0.3418, 0.3842, 0.3417, 0.3894, 0.342, 0.3863, 0.3421, 0.5114, 0.3413, 0.5109, 0.3445, 0.504, 0.3446, 0.5045, 0.3417, 0.3834, 0.3525, 0.3804, 0.3547, 0.386, 0.3538, 0.3887, 0.3518, 0.3747, 0.3418, 0.3808, 0.3418, 0.3863, 0.3421, 0.3809, 0.3421, 0.5152, 0.3422, 0.5114, 0.3413, 0.5045, 0.3417, 0.508, 0.3424, 0.3878, 0.355, 0.3834, 0.3525, 0.3887, 0.3518, 0.3926, 0.354, 0.3688, 0.3411, 0.3747, 0.3418, 0.3809, 0.3421, 0.3755, 0.3415, 0.5177, 0.3394, 0.5152, 0.3422, 0.508, 0.3424, 0.5102, 0.3399, 0.3946, 0.3545, 0.3878, 0.355, 0.3926, 0.354, 0.3988, 0.3536, 0.3622, 0.3412, 0.3688, 0.3411, 0.3755, 0.3415, 0.3695, 0.3415, 0.5192, 0.3364, 0.5177, 0.3394, 0.5102, 0.3399, 0.5115, 0.3372, 0.4008, 0.3527, 0.3946, 0.3545, 0.3988, 0.3536, 0.4044, 0.352, 0.3565, 0.3372, 0.3622, 0.3412, 0.3695, 0.3415, 0.3644, 0.3379, 0.5243, 0.3317, 0.5192, 0.3364, 0.5115, 0.3372, 0.5161, 0.333, 0.404, 0.3541, 0.4008, 0.3527, 0.4044, 0.352, 0.4073, 0.3532, 0.3491, 0.3351, 0.3565, 0.3372, 0.3644, 0.3379, 0.3577, 0.336, 0.5196, 0.3306, 0.5203, 0.3308, 0.5125, 0.3321, 0.5119, 0.332, 0.4146, 0.3531, 0.404, 0.3541, 0.4073, 0.3532, 0.4169, 0.3524, 0.3481, 0.3383, 0.349, 0.3353, 0.3576, 0.3363, 0.3568, 0.339, 0.5183, 0.3284, 0.5196, 0.3306, 0.5119, 0.332, 0.5108, 0.33, 0.4179, 0.3515, 0.4146, 0.3531, 0.4169, 0.3524, 0.4199, 0.3508, 0.3474, 0.3406, 0.3481, 0.3383, 0.3568, 0.339, 0.3561, 0.341, 0.5136, 0.3295, 0.5183, 0.3284, 0.5108, 0.33, 0.5065, 0.3309, 0.4255, 0.3532, 0.4179, 0.3515, 0.4199, 0.3508, 0.4268, 0.3524, 0.5203, 0.3308, 0.5243, 0.3317, 0.5161, 0.333, 0.5125, 0.3321, 0.5089, 0.3325, 0.5136, 0.3295, 0.5065, 0.3309, 0.5022, 0.3337, 0.4325, 0.3522, 0.4255, 0.3532, 0.4268, 0.3524, 0.4331, 0.3515, 0.349, 0.3353, 0.3491, 0.3351, 0.3577, 0.336, 0.3576, 0.3363, 0.5057, 0.3326, 0.5089, 0.3325, 0.5022, 0.3337, 0.4993, 0.3337, 0.4366, 0.3541, 0.4325, 0.3522, 0.4331, 0.3515, 0.4368, 0.3533, 0.5021, 0.3351, 0.5057, 0.3326, 0.4993, 0.3337, 0.4961, 0.3361, 0.444, 0.3554, 0.4366, 0.3541, 0.4368, 0.3533, 0.4435, 0.3544, 0.495, 0.3377, 0.4978, 0.3367, 0.4922, 0.3375, 0.4897, 0.3384, 0.447, 0.3539, 0.444, 0.3554, 0.4435, 0.3544, 0.4462, 0.353, 0.4846, 0.3405, 0.4875, 0.3397, 0.4829, 0.3402, 0.4803, 0.3409, 0.4535, 0.3562, 0.447, 0.3539, 0.4462, 0.353, 0.4521, 0.3552, 0.4768, 0.3421, 0.4846, 0.3405, 0.4803, 0.3409, 0.4732, 0.3424, 0.4768, 0.3421, 0.4846, 0.3405, 0.4868, 0.3403, 0.4786, 0.342, 0.4535, 0.3562, 0.447, 0.3539, 0.4473, 0.3543, 0.4542, 0.3568, 0.4846, 0.3405, 0.4875, 0.3397, 0.4898, 0.3395, 0.4868, 0.3403, 0.447, 0.3539, 0.444, 0.3554, 0.4442, 0.3559, 0.4473, 0.3543, 0.495, 0.3377, 0.4978, 0.3367, 0.5006, 0.3363, 0.4977, 0.3374, 0.444, 0.3554, 0.4366, 0.3541, 0.4364, 0.3546, 0.4442, 0.3559, 0.5021, 0.3351, 0.5057, 0.3326, 0.5088, 0.332, 0.5051, 0.3347, 0.4366, 0.3541, 0.4325, 0.3522, 0.4321, 0.3526, 0.4364, 0.3546, 0.5057, 0.3326, 0.5089, 0.3325, 0.5122, 0.3319, 0.5088, 0.332, 0.349, 0.3353, 0.3491, 0.3351, 0.3448, 0.3346, 0.3447, 0.3349, 0.4325, 0.3522, 0.4255, 0.3532, 0.4249, 0.3536, 0.4321, 0.3526, 0.5089, 0.3325, 0.5136, 0.3295, 0.5171, 0.3287, 0.5122, 0.3319, 0.5203, 0.3308, 0.5243, 0.3317, 0.5283, 0.3311, 0.5241, 0.3301, 0.4255, 0.3532, 0.4179, 0.3515, 0.4168, 0.3518, 0.4249, 0.3536, 0.5136, 0.3295, 0.5183, 0.3284, 0.5221, 0.3276, 0.5171, 0.3287, 0.3474, 0.3406, 0.3481, 0.3383, 0.3438, 0.338, 0.343, 0.3404, 0.4179, 0.3515, 0.4146, 0.3531, 0.4135, 0.3535, 0.4168, 0.3518, 0.5183, 0.3284, 0.5196, 0.3306, 0.5234, 0.33, 0.5221, 0.3276, 0.3481, 0.3383, 0.349, 0.3353, 0.3447, 0.3349, 0.3438, 0.338, 0.4146, 0.3531, 0.404, 0.3541, 0.4023, 0.3545, 0.4135, 0.3535, 0.5196, 0.3306, 0.5203, 0.3308, 0.5241, 0.3301, 0.5234, 0.33, 0.3491, 0.3351, 0.3565, 0.3372, 0.3526, 0.3368, 0.3448, 0.3346, 0.404, 0.3541, 0.4008, 0.3527, 0.3989, 0.3531, 0.4023, 0.3545, 0.5243, 0.3317, 0.5192, 0.3364, 0.523, 0.336, 0.5283, 0.3311, 0.3565, 0.3372, 0.3622, 0.3412, 0.3586, 0.341, 0.3526, 0.3368, 0.4008, 0.3527, 0.3946, 0.3545, 0.3925, 0.3549, 0.3989, 0.3531, 0.5192, 0.3364, 0.5177, 0.3394, 0.5214, 0.3392, 0.523, 0.336, 0.3622, 0.3412, 0.3688, 0.3411, 0.3655, 0.3409, 0.3586, 0.341, 0.3946, 0.3545, 0.3878, 0.355, 0.3853, 0.3555, 0.3925, 0.3549, 0.5177, 0.3394, 0.5152, 0.3422, 0.5188, 0.342, 0.5214, 0.3392, 0.3688, 0.3411, 0.3747, 0.3418, 0.3717, 0.3416, 0.3655, 0.3409, 0.3878, 0.355, 0.3834, 0.3525, 0.3808, 0.3528, 0.3853, 0.3555, 0.5152, 0.3422, 0.5114, 0.3413, 0.5148, 0.3412, 0.5188, 0.342, 0.3747, 0.3418, 0.3808, 0.3418, 0.3781, 0.3417, 0.3717, 0.3416, 0.3834, 0.3525, 0.3804, 0.3547, 0.3777, 0.3552, 0.3808, 0.3528, 0.5114, 0.3413, 0.5109, 0.3445, 0.5143, 0.3445, 0.5148, 0.3412, 0.3808, 0.3418, 0.3842, 0.3417, 0.3816, 0.3415, 0.3781, 0.3417, 0.3804, 0.3547, 0.3719, 0.354, 0.3687, 0.3544, 0.3777, 0.3552, 0.5109, 0.3445, 0.5075, 0.3479, 0.5108, 0.3481, 0.5143, 0.3445, 0.3842, 0.3417, 0.3923, 0.3398, 0.3901, 0.3396, 0.3816, 0.3415, 0.4978, 0.3367, 0.5021, 0.3351, 0.5051, 0.3347, 0.5006, 0.3363, 0.3719, 0.354, 0.3693, 0.3526, 0.366, 0.353, 0.3687, 0.3544, 0.5075, 0.3479, 0.5046, 0.3474, 0.5077, 0.3475, 0.5108, 0.3481, 0.3923, 0.3398, 0.3978, 0.3411, 0.3958, 0.3409, 0.3901, 0.3396, 0.3693, 0.3526, 0.3658, 0.3531, 0.3624, 0.3535, 0.366, 0.353, 0.5046, 0.3474, 0.5031, 0.3505, 0.5061, 0.3508, 0.5077, 0.3475, 0.3978, 0.3411, 0.4087, 0.3382, 0.4072, 0.3378, 0.3958, 0.3409, 0.3658, 0.3531, 0.3604, 0.352, 0.3566, 0.3524, 0.3624, 0.3535, 0.5031, 0.3505, 0.4974, 0.3531, 0.5001, 0.3534, 0.5061, 0.3508, 0.4087, 0.3382, 0.4151, 0.3394, 0.414, 0.3392, 0.4072, 0.3378, 0.4875, 0.3397, 0.495, 0.3377, 0.4977, 0.3374, 0.4898, 0.3395, 0.3604, 0.352, 0.358, 0.3483, 0.3542, 0.3484, 0.3566, 0.3524, 0.4974, 0.3531, 0.4914, 0.3524, 0.4939, 0.3527, 0.5001, 0.3534, 0.4151, 0.3394, 0.4258, 0.3377, 0.4251, 0.3373, 0.414, 0.3392, 0.358, 0.3483, 0.3534, 0.3496, 0.3494, 0.3498, 0.3542, 0.3484, 0.4914, 0.3524, 0.4879, 0.3541, 0.4901, 0.3545, 0.4939, 0.3527, 0.4258, 0.3377, 0.4367, 0.3392, 0.4366, 0.339, 0.4251, 0.3373, 0.3534, 0.3496, 0.3487, 0.3466, 0.3444, 0.3467, 0.3494, 0.3498, 0.4879, 0.3541, 0.4836, 0.3552, 0.4857, 0.3557, 0.4901, 0.3545, 0.4367, 0.3392, 0.4425, 0.3392, 0.4427, 0.339, 0.4366, 0.339, 0.3487, 0.3466, 0.3474, 0.3406, 0.343, 0.3404, 0.3444, 0.3467, 0.4836, 0.3552, 0.4777, 0.3531, 0.4795, 0.3535, 0.4857, 0.3557, 0.4425, 0.3392, 0.4482, 0.343, 0.4486, 0.3429, 0.4427, 0.339, 0.4777, 0.3531, 0.4751, 0.355, 0.4768, 0.3555, 0.4795, 0.3535, 0.4482, 0.343, 0.4581, 0.3408, 0.459, 0.3406, 0.4486, 0.3429, 0.4751, 0.355, 0.4704, 0.3561, 0.4718, 0.3567, 0.4768, 0.3555, 0.4581, 0.3408, 0.4641, 0.3433, 0.4652, 0.3432, 0.459, 0.3406, 0.4704, 0.3561, 0.4647, 0.3548, 0.4659, 0.3553, 0.4718, 0.3567, 0.4641, 0.3433, 0.4717, 0.3408, 0.4733, 0.3406, 0.4652, 0.3432, 0.4647, 0.3548, 0.4605, 0.3566, 0.4615, 0.3572, 0.4659, 0.3553, 0.4717, 0.3408, 0.4768, 0.3421, 0.4786, 0.342, 0.4733, 0.3406, 0.4605, 0.3566, 0.4535, 0.3562, 0.4542, 0.3568, 0.4615, 0.3572, 0.4584, 0.3555, 0.4521, 0.3552, 0.4535, 0.3562, 0.4605, 0.3566, 0.4686, 0.3412, 0.4732, 0.3424, 0.4768, 0.3421, 0.4717, 0.3408, 0.4622, 0.3539, 0.4584, 0.3555, 0.4605, 0.3566, 0.4647, 0.3548, 0.4617, 0.3434, 0.4686, 0.3412, 0.4717, 0.3408, 0.4641, 0.3433, 0.4674, 0.3551, 0.4622, 0.3539, 0.4647, 0.3548, 0.4704, 0.3561, 0.4563, 0.3412, 0.4617, 0.3434, 0.4641, 0.3433, 0.4581, 0.3408, 0.4716, 0.354, 0.4674, 0.3551, 0.4704, 0.3561, 0.4751, 0.355, 0.4473, 0.3432, 0.4563, 0.3412, 0.4581, 0.3408, 0.4482, 0.343, 0.474, 0.3524, 0.4716, 0.354, 0.4751, 0.355, 0.4777, 0.3531, 0.4422, 0.3398, 0.4473, 0.3432, 0.4482, 0.343, 0.4425, 0.3392, 0.4794, 0.3543, 0.474, 0.3524, 0.4777, 0.3531, 0.4836, 0.3552, 0.3573, 0.3465, 0.3561, 0.341, 0.3474, 0.3406, 0.3487, 0.3466, 0.4369, 0.3398, 0.4422, 0.3398, 0.4425, 0.3392, 0.4367, 0.3392, 0.4832, 0.3532, 0.4794, 0.3543, 0.4836, 0.3552, 0.4879, 0.3541, 0.3616, 0.3492, 0.3573, 0.3465, 0.3487, 0.3466, 0.3534, 0.3496, 0.427, 0.3384, 0.4369, 0.3398, 0.4367, 0.3392, 0.4258, 0.3377, 0.4864, 0.3517, 0.4832, 0.3532, 0.4879, 0.3541, 0.4914, 0.3524, 0.3657, 0.348, 0.3616, 0.3492, 0.3534, 0.3496, 0.358, 0.3483, 0.4174, 0.3399, 0.427, 0.3384, 0.4258, 0.3377, 0.4151, 0.3394, 0.4918, 0.3523, 0.4864, 0.3517, 0.4914, 0.3524, 0.4974, 0.3531, 0.3679, 0.3514, 0.3657, 0.348, 0.358, 0.3483, 0.3604, 0.352, 0.4829, 0.3402, 0.4897, 0.3384, 0.495, 0.3377, 0.4875, 0.3397, 0.4116, 0.3388, 0.4174, 0.3399, 0.4151, 0.3394, 0.4087, 0.3382, 0.497, 0.35, 0.4918, 0.3523, 0.4974, 0.3531, 0.5031, 0.3505, 0.3728, 0.3524, 0.3679, 0.3514, 0.3604, 0.352, 0.3658, 0.3531, 0.4017, 0.3415, 0.4116, 0.3388, 0.4087, 0.3382, 0.3978, 0.3411, 0.4983, 0.3471, 0.497, 0.35, 0.5031, 0.3505, 0.5046, 0.3474, 0.3759, 0.3519, 0.3728, 0.3524, 0.3658, 0.3531, 0.3693, 0.3526, 0.3968, 0.3403, 0.4017, 0.3415, 0.3978, 0.3411, 0.3923, 0.3398, 0.501, 0.3477, 0.4983, 0.3471, 0.5046, 0.3474, 0.5075, 0.3479, 0.3783, 0.3531, 0.3759, 0.3519, 0.3693, 0.3526, 0.3719, 0.354, 0.4922, 0.3375, 0.4961, 0.3361, 0.5021, 0.3351, 0.4978, 0.3367, 0.3894, 0.342, 0.3968, 0.3403, 0.3923, 0.3398, 0.3842, 0.3417, 0.504, 0.3446, 0.501, 0.3477, 0.5075, 0.3479, 0.5109, 0.3445, 0.386, 0.3538, 0.3783, 0.3531, 0.3719, 0.354, 0.3804, 0.3547, 0.3863, 0.3421, 0.3894, 0.342, 0.3842, 0.3417, 0.3808, 0.3418, 0.5045, 0.3417, 0.504, 0.3446, 0.5109, 0.3445, 0.5114, 0.3413, 0.3887, 0.3518, 0.386, 0.3538, 0.3804, 0.3547, 0.3834, 0.3525, 0.3809, 0.3421, 0.3863, 0.3421, 0.3808, 0.3418, 0.3747, 0.3418, 0.508, 0.3424, 0.5045, 0.3417, 0.5114, 0.3413, 0.5152, 0.3422, 0.3926, 0.354, 0.3887, 0.3518, 0.3834, 0.3525, 0.3878, 0.355, 0.3755, 0.3415, 0.3809, 0.3421, 0.3747, 0.3418, 0.3688, 0.3411, 0.5102, 0.3399, 0.508, 0.3424, 0.5152, 0.3422, 0.5177, 0.3394, 0.3988, 0.3536, 0.3926, 0.354, 0.3878, 0.355, 0.3946, 0.3545, 0.3695, 0.3415, 0.3755, 0.3415, 0.3688, 0.3411, 0.3622, 0.3412, 0.5115, 0.3372, 0.5102, 0.3399, 0.5177, 0.3394, 0.5192, 0.3364, 0.4044, 0.352, 0.3988, 0.3536, 0.3946, 0.3545, 0.4008, 0.3527, 0.3644, 0.3379, 0.3695, 0.3415, 0.3622, 0.3412, 0.3565, 0.3372, 0.5161, 0.333, 0.5115, 0.3372, 0.5192, 0.3364, 0.5243, 0.3317, 0.4073, 0.3532, 0.4044, 0.352, 0.4008, 0.3527, 0.404, 0.3541, 0.3577, 0.336, 0.3644, 0.3379, 0.3565, 0.3372, 0.3491, 0.3351, 0.5119, 0.332, 0.5125, 0.3321, 0.5203, 0.3308, 0.5196, 0.3306, 0.4169, 0.3524, 0.4073, 0.3532, 0.404, 0.3541, 0.4146, 0.3531, 0.3568, 0.339, 0.3576, 0.3363, 0.349, 0.3353, 0.3481, 0.3383, 0.5108, 0.33, 0.5119, 0.332, 0.5196, 0.3306, 0.5183, 0.3284, 0.4199, 0.3508, 0.4169, 0.3524, 0.4146, 0.3531, 0.4179, 0.3515, 0.3561, 0.341, 0.3568, 0.339, 0.3481, 0.3383, 0.3474, 0.3406, 0.5065, 0.3309, 0.5108, 0.33, 0.5183, 0.3284, 0.5136, 0.3295, 0.4268, 0.3524, 0.4199, 0.3508, 0.4179, 0.3515, 0.4255, 0.3532, 0.5125, 0.3321, 0.5161, 0.333, 0.5243, 0.3317, 0.5203, 0.3308, 0.5022, 0.3337, 0.5065, 0.3309, 0.5136, 0.3295, 0.5089, 0.3325, 0.4331, 0.3515, 0.4268, 0.3524, 0.4255, 0.3532, 0.4325, 0.3522, 0.3576, 0.3363, 0.3577, 0.336, 0.3491, 0.3351, 0.349, 0.3353, 0.4993, 0.3337, 0.5022, 0.3337, 0.5089, 0.3325, 0.5057, 0.3326, 0.4368, 0.3533, 0.4331, 0.3515, 0.4325, 0.3522, 0.4366, 0.3541, 0.4961, 0.3361, 0.4993, 0.3337, 0.5057, 0.3326, 0.5021, 0.3351, 0.4435, 0.3544, 0.4368, 0.3533, 0.4366, 0.3541, 0.444, 0.3554, 0.4897, 0.3384, 0.4922, 0.3375, 0.4978, 0.3367, 0.495, 0.3377, 0.4462, 0.353, 0.4435, 0.3544, 0.444, 0.3554, 0.447, 0.3539, 0.4803, 0.3409, 0.4829, 0.3402, 0.4875, 0.3397, 0.4846, 0.3405, 0.4521, 0.3552, 0.4462, 0.353, 0.447, 0.3539, 0.4535, 0.3562, 0.4732, 0.3424, 0.4803, 0.3409, 0.4846, 0.3405, 0.4768, 0.3421, 0.4786, 0.342, 0.4868, 0.3403, 0.4846, 0.3405, 0.4768, 0.3421, 0.4542, 0.3568, 0.4473, 0.3543, 0.447, 0.3539, 0.4535, 0.3562, 0.4868, 0.3403, 0.4898, 0.3395, 0.4875, 0.3397, 0.4846, 0.3405, 0.4473, 0.3543, 0.4442, 0.3559, 0.444, 0.3554, 0.447, 0.3539, 0.4977, 0.3374, 0.5006, 0.3363, 0.4978, 0.3367, 0.495, 0.3377, 0.4442, 0.3559, 0.4364, 0.3546, 0.4366, 0.3541, 0.444, 0.3554, 0.5051, 0.3347, 0.5088, 0.332, 0.5057, 0.3326, 0.5021, 0.3351, 0.4364, 0.3546, 0.4321, 0.3526, 0.4325, 0.3522, 0.4366, 0.3541, 0.5088, 0.332, 0.5122, 0.3319, 0.5089, 0.3325, 0.5057, 0.3326, 0.3447, 0.3349, 0.3448, 0.3346, 0.3491, 0.3351, 0.349, 0.3353, 0.4321, 0.3526, 0.4249, 0.3536, 0.4255, 0.3532, 0.4325, 0.3522, 0.5122, 0.3319, 0.5171, 0.3287, 0.5136, 0.3295, 0.5089, 0.3325, 0.5241, 0.3301, 0.5283, 0.3311, 0.5243, 0.3317, 0.5203, 0.3308, 0.4249, 0.3536, 0.4168, 0.3518, 0.4179, 0.3515, 0.4255, 0.3532, 0.5171, 0.3287, 0.5221, 0.3276, 0.5183, 0.3284, 0.5136, 0.3295, 0.343, 0.3404, 0.3438, 0.338, 0.3481, 0.3383, 0.3474, 0.3406, 0.4168, 0.3518, 0.4135, 0.3535, 0.4146, 0.3531, 0.4179, 0.3515, 0.5221, 0.3276, 0.5234, 0.33, 0.5196, 0.3306, 0.5183, 0.3284, 0.3438, 0.338, 0.3447, 0.3349, 0.349, 0.3353, 0.3481, 0.3383, 0.4135, 0.3535, 0.4023, 0.3545, 0.404, 0.3541, 0.4146, 0.3531, 0.5234, 0.33, 0.5241, 0.3301, 0.5203, 0.3308, 0.5196, 0.3306, 0.3448, 0.3346, 0.3526, 0.3368, 0.3565, 0.3372, 0.3491, 0.3351, 0.4023, 0.3545, 0.3989, 0.3531, 0.4008, 0.3527, 0.404, 0.3541, 0.5283, 0.3311, 0.523, 0.336, 0.5192, 0.3364, 0.5243, 0.3317, 0.3526, 0.3368, 0.3586, 0.341, 0.3622, 0.3412, 0.3565, 0.3372, 0.3989, 0.3531, 0.3925, 0.3549, 0.3946, 0.3545, 0.4008, 0.3527, 0.523, 0.336, 0.5214, 0.3392, 0.5177, 0.3394, 0.5192, 0.3364, 0.3586, 0.341, 0.3655, 0.3409, 0.3688, 0.3411, 0.3622, 0.3412, 0.3925, 0.3549, 0.3853, 0.3555, 0.3878, 0.355, 0.3946, 0.3545, 0.5214, 0.3392, 0.5188, 0.342, 0.5152, 0.3422, 0.5177, 0.3394, 0.3655, 0.3409, 0.3717, 0.3416, 0.3747, 0.3418, 0.3688, 0.3411, 0.3853, 0.3555, 0.3808, 0.3528, 0.3834, 0.3525, 0.3878, 0.355, 0.5188, 0.342, 0.5148, 0.3412, 0.5114, 0.3413, 0.5152, 0.3422, 0.3717, 0.3416, 0.3781, 0.3417, 0.3808, 0.3418, 0.3747, 0.3418, 0.3808, 0.3528, 0.3777, 0.3552, 0.3804, 0.3547, 0.3834, 0.3525, 0.5148, 0.3412, 0.5143, 0.3445, 0.5109, 0.3445, 0.5114, 0.3413, 0.3781, 0.3417, 0.3816, 0.3415, 0.3842, 0.3417, 0.3808, 0.3418, 0.3777, 0.3552, 0.3687, 0.3544, 0.3719, 0.354, 0.3804, 0.3547, 0.5143, 0.3445, 0.5108, 0.3481, 0.5075, 0.3479, 0.5109, 0.3445, 0.3816, 0.3415, 0.3901, 0.3396, 0.3923, 0.3398, 0.3842, 0.3417, 0.5006, 0.3363, 0.5051, 0.3347, 0.5021, 0.3351, 0.4978, 0.3367, 0.3687, 0.3544, 0.366, 0.353, 0.3693, 0.3526, 0.3719, 0.354, 0.5108, 0.3481, 0.5077, 0.3475, 0.5046, 0.3474, 0.5075, 0.3479, 0.3901, 0.3396, 0.3958, 0.3409, 0.3978, 0.3411, 0.3923, 0.3398, 0.366, 0.353, 0.3624, 0.3535, 0.3658, 0.3531, 0.3693, 0.3526, 0.5077, 0.3475, 0.5061, 0.3508, 0.5031, 0.3505, 0.5046, 0.3474, 0.3958, 0.3409, 0.4072, 0.3378, 0.4087, 0.3382, 0.3978, 0.3411, 0.3624, 0.3535, 0.3566, 0.3524, 0.3604, 0.352, 0.3658, 0.3531, 0.5061, 0.3508, 0.5001, 0.3534, 0.4974, 0.3531, 0.5031, 0.3505, 0.4072, 0.3378, 0.414, 0.3392, 0.4151, 0.3394, 0.4087, 0.3382, 0.4898, 0.3395, 0.4977, 0.3374, 0.495, 0.3377, 0.4875, 0.3397, 0.3566, 0.3524, 0.3542, 0.3484, 0.358, 0.3483, 0.3604, 0.352, 0.5001, 0.3534, 0.4939, 0.3527, 0.4914, 0.3524, 0.4974, 0.3531, 0.414, 0.3392, 0.4251, 0.3373, 0.4258, 0.3377, 0.4151, 0.3394, 0.3542, 0.3484, 0.3494, 0.3498, 0.3534, 0.3496, 0.358, 0.3483, 0.4939, 0.3527, 0.4901, 0.3545, 0.4879, 0.3541, 0.4914, 0.3524, 0.4251, 0.3373, 0.4366, 0.339, 0.4367, 0.3392, 0.4258, 0.3377, 0.3494, 0.3498, 0.3444, 0.3467, 0.3487, 0.3466, 0.3534, 0.3496, 0.4901, 0.3545, 0.4857, 0.3557, 0.4836, 0.3552, 0.4879, 0.3541, 0.4366, 0.339, 0.4427, 0.339, 0.4425, 0.3392, 0.4367, 0.3392, 0.3444, 0.3467, 0.343, 0.3404, 0.3474, 0.3406, 0.3487, 0.3466, 0.4857, 0.3557, 0.4795, 0.3535, 0.4777, 0.3531, 0.4836, 0.3552, 0.4427, 0.339, 0.4486, 0.3429, 0.4482, 0.343, 0.4425, 0.3392, 0.4795, 0.3535, 0.4768, 0.3555, 0.4751, 0.355, 0.4777, 0.3531, 0.4486, 0.3429, 0.459, 0.3406, 0.4581, 0.3408, 0.4482, 0.343, 0.4768, 0.3555, 0.4718, 0.3567, 0.4704, 0.3561, 0.4751, 0.355, 0.459, 0.3406, 0.4652, 0.3432, 0.4641, 0.3433, 0.4581, 0.3408, 0.4718, 0.3567, 0.4659, 0.3553, 0.4647, 0.3548, 0.4704, 0.3561, 0.4652, 0.3432, 0.4733, 0.3406, 0.4717, 0.3408, 0.4641, 0.3433, 0.4659, 0.3553, 0.4615, 0.3572, 0.4605, 0.3566, 0.4647, 0.3548, 0.4733, 0.3406, 0.4786, 0.342, 0.4768, 0.3421, 0.4717, 0.3408, 0.4615, 0.3572, 0.4542, 0.3568, 0.4535, 0.3562, 0.4605, 0.3566])
me_plane_002.materials.append(mat_material)
me_plane_002.use_remesh_fix_poles = True
me_plane_002.use_remesh_preserve_attributes = False
me_plane_002.update()
me_plane_001 = bpy.data.meshes.new('Plane.001')
me_plane_001.from_pydata([(-0.6501, -0.256, 0.0), (-0.5693, -0.08284, 0.0), (-0.4547, 0.2279, 0.0), (-0.3247, 0.5232, 0.0), (-0.1806, 0.7288, 0.0), (-0.01636, 0.8741, 0.0), (0.05098, 0.8777, 0.0), (0.09588, 0.8186, 0.0), (0.1538, 0.7525, 0.0), (0.1869, 0.6568, 0.0), (0.2258, 0.58, 0.0), (0.2329, 0.4831, 0.0), (0.2093, 0.4004, 0.0), (0.2613, 0.3732, 0.0), (0.3239, 0.2964, 0.0), (0.3003, 0.2373, 0.0), (0.3475, 0.1499, 0.0), (0.3345, 0.06366, 0.0), (0.1041, 0.01168, 0.0), (-0.2763, -0.1325, 0.0), (-0.5303, -0.2553, 0.0), (-0.6501, -0.256, 0.00954), (-0.5008, -0.09135, 0.0), (-0.2749, 0.2131, 0.0), (-0.122, 0.4931, 0.0), (-0.4061, -0.1087, 0.0), (0.01585, 0.3108, 0.0), (-0.2892, -0.07037, 0.0), (0.07399, 0.1514, 0.0), (-0.5693, -0.08284, 0.00954), (-0.4547, 0.2279, 0.00954), (-0.3247, 0.5232, 0.00954), (-0.1806, 0.7288, 0.00954), (-0.01636, 0.8741, 0.00954), (0.05098, 0.8777, 0.00954), (0.09588, 0.8186, 0.00954), (0.1538, 0.7525, 0.00954), (0.1869, 0.6568, 0.00954), (0.2258, 0.58, 0.00954), (0.2329, 0.4831, 0.00954), (0.2093, 0.4004, 0.00954), (0.2613, 0.3732, 0.00954), (0.3239, 0.2964, 0.00954), (0.3003, 0.2373, 0.00954), (0.3475, 0.1499, 0.00954), (0.3345, 0.06366, 0.00954), (0.1041, 0.01168, 0.00954), (-0.2763, -0.1325, 0.00954), (-0.5303, -0.2553, 0.00954), (-0.5008, -0.09135, 0.00954), (-0.2749, 0.2131, 0.00954), (-0.122, 0.4931, 0.00954), (-0.4061, -0.1087, 0.00954), (0.01585, 0.3108, 0.00954), (-0.2892, -0.07037, 0.00954), (0.07399, 0.1514, 0.00954)], [], [(0, 22, 23, 24, 8, 9, 10, 11, 12, 26, 25), (21, 52, 53, 40, 39, 38, 37, 36, 51, 50, 49), (0, 1, 2, 3, 4, 5, 6, 7, 8, 24, 23, 22), (12, 13, 14, 15, 28, 27, 20, 0, 25, 26), (15, 16, 17, 18, 19, 20, 27, 28), (21, 49, 50, 51, 36, 35, 34, 33, 32, 31, 30, 29), (40, 53, 52, 21, 48, 54, 55, 43, 42, 41), (43, 55, 54, 48, 47, 46, 45, 44), (15, 14, 42, 43), (8, 7, 35, 36), (16, 15, 43, 44), (9, 8, 36, 37), (2, 1, 29, 30), (17, 16, 44, 45), (10, 9, 37, 38), (3, 2, 30, 31), (18, 17, 45, 46), (1, 0, 21, 29), (11, 10, 38, 39), (4, 3, 31, 32), (19, 18, 46, 47), (12, 11, 39, 40), (5, 4, 32, 33), (20, 19, 47, 48), (13, 12, 40, 41), (6, 5, 33, 34), (0, 20, 48, 21), (14, 13, 41, 42), (7, 6, 34, 35)])
_uv = me_plane_001.uv_layers.new(name='UVMap')
_uv.uv.foreach_set('vector', [0.6622, 0.7196, 0.6753, 0.7304, 0.6951, 0.7505, 0.7085, 0.769, 0.7327, 0.7861, 0.7356, 0.7798, 0.739, 0.7747, 0.7396, 0.7683, 0.7375, 0.7629, 0.7206, 0.757, 0.6836, 0.7293, 0.6622, 0.7196, 0.6836, 0.7293, 0.7206, 0.757, 0.7375, 0.7629, 0.7396, 0.7683, 0.739, 0.7747, 0.7356, 0.7798, 0.7327, 0.7861, 0.7085, 0.769, 0.6951, 0.7505, 0.6753, 0.7304, 0.6622, 0.7196, 0.6693, 0.731, 0.6794, 0.7515, 0.6907, 0.771, 0.7034, 0.7846, 0.7178, 0.7942, 0.7237, 0.7944, 0.7276, 0.7905, 0.7327, 0.7861, 0.7085, 0.769, 0.6951, 0.7505, 0.6753, 0.7304, 0.7375, 0.7629, 0.7421, 0.7611, 0.7476, 0.756, 0.7455, 0.7521, 0.7257, 0.7464, 0.6939, 0.7318, 0.6727, 0.7196, 0.6622, 0.7196, 0.6836, 0.7293, 0.7206, 0.757, 0.7455, 0.7521, 0.7497, 0.7463, 0.7485, 0.7407, 0.7283, 0.7372, 0.695, 0.7277, 0.6727, 0.7196, 0.6939, 0.7318, 0.7257, 0.7464, 0.6622, 0.7196, 0.6753, 0.7304, 0.6951, 0.7505, 0.7085, 0.769, 0.7327, 0.7861, 0.7276, 0.7905, 0.7237, 0.7944, 0.7178, 0.7942, 0.7034, 0.7846, 0.6907, 0.771, 0.6794, 0.7515, 0.6693, 0.731, 0.7375, 0.7629, 0.7206, 0.757, 0.6836, 0.7293, 0.6622, 0.7196, 0.6727, 0.7196, 0.6939, 0.7318, 0.7257, 0.7464, 0.7455, 0.7521, 0.7476, 0.756, 0.7421, 0.7611, 0.7455, 0.7521, 0.7257, 0.7464, 0.6939, 0.7318, 0.6727, 0.7196, 0.695, 0.7277, 0.7283, 0.7372, 0.7485, 0.7407, 0.7497, 0.7463, 0.7455, 0.7521, 0.7476, 0.756, 0.7476, 0.756, 0.7455, 0.7521, 0.7327, 0.7861, 0.7276, 0.7905, 0.7276, 0.7905, 0.7327, 0.7861, 0.7497, 0.7463, 0.7455, 0.7521, 0.7455, 0.7521, 0.7497, 0.7463, 0.7356, 0.7798, 0.7327, 0.7861, 0.7327, 0.7861, 0.7356, 0.7798, 0.6794, 0.7515, 0.6693, 0.731, 0.6693, 0.731, 0.6794, 0.7515, 0.7485, 0.7407, 0.7497, 0.7463, 0.7497, 0.7463, 0.7485, 0.7407, 0.739, 0.7747, 0.7356, 0.7798, 0.7356, 0.7798, 0.739, 0.7747, 0.6907, 0.771, 0.6794, 0.7515, 0.6794, 0.7515, 0.6907, 0.771, 0.7283, 0.7372, 0.7485, 0.7407, 0.7485, 0.7407, 0.7283, 0.7372, 0.6693, 0.731, 0.6622, 0.7196, 0.6622, 0.7196, 0.6693, 0.731, 0.7396, 0.7683, 0.739, 0.7747, 0.739, 0.7747, 0.7396, 0.7683, 0.7034, 0.7846, 0.6907, 0.771, 0.6907, 0.771, 0.7034, 0.7846, 0.695, 0.7277, 0.7283, 0.7372, 0.7283, 0.7372, 0.695, 0.7277, 0.7375, 0.7629, 0.7396, 0.7683, 0.7396, 0.7683, 0.7375, 0.7629, 0.7178, 0.7942, 0.7034, 0.7846, 0.7034, 0.7846, 0.7178, 0.7942, 0.6727, 0.7196, 0.695, 0.7277, 0.695, 0.7277, 0.6727, 0.7196, 0.7421, 0.7611, 0.7375, 0.7629, 0.7375, 0.7629, 0.7421, 0.7611, 0.7237, 0.7944, 0.7178, 0.7942, 0.7178, 0.7942, 0.7237, 0.7944, 0.6622, 0.7196, 0.6727, 0.7196, 0.6727, 0.7196, 0.6622, 0.7196, 0.7476, 0.756, 0.7421, 0.7611, 0.7421, 0.7611, 0.7476, 0.756, 0.7276, 0.7905, 0.7237, 0.7944, 0.7237, 0.7944, 0.7276, 0.7905])
me_plane_001.materials.append(mat_material)
me_plane_001.use_remesh_fix_poles = True
me_plane_001.use_remesh_preserve_attributes = False
me_plane_001.update()
me_plane_003 = bpy.data.meshes.new('Plane.003')
me_plane_003.from_pydata([(-0.6501, -0.256, 0.0), (-0.5693, -0.08284, 0.0), (-0.4547, 0.2279, 0.0), (-0.3247, 0.5232, 0.0), (-0.1806, 0.7288, 0.0), (-0.01636, 0.8741, 0.0), (0.05098, 0.8777, 0.0), (0.09588, 0.8186, 0.0), (0.1538, 0.7525, 0.0), (0.1869, 0.6568, 0.0), (0.2258, 0.58, 0.0), (0.2329, 0.4831, 0.0), (0.2093, 0.4004, 0.0), (0.2613, 0.3732, 0.0), (0.3239, 0.2964, 0.0), (0.3003, 0.2373, 0.0), (0.3475, 0.1499, 0.0), (0.3345, 0.06366, 0.0), (0.1041, 0.01168, 0.0), (-0.2763, -0.1325, 0.0), (-0.5303, -0.2553, 0.0), (-0.6501, -0.256, 0.00954), (-0.5008, -0.09135, 0.0), (-0.2749, 0.2131, 0.0), (-0.122, 0.4931, 0.0), (-0.4061, -0.1087, 0.0), (0.01585, 0.3108, 0.0), (-0.2892, -0.07037, 0.0), (0.07399, 0.1514, 0.0), (-0.5693, -0.08284, 0.00954), (-0.4547, 0.2279, 0.00954), (-0.3247, 0.5232, 0.00954), (-0.1806, 0.7288, 0.00954), (-0.01636, 0.8741, 0.00954), (0.05098, 0.8777, 0.00954), (0.09588, 0.8186, 0.00954), (0.1538, 0.7525, 0.00954), (0.1869, 0.6568, 0.00954), (0.2258, 0.58, 0.00954), (0.2329, 0.4831, 0.00954), (0.2093, 0.4004, 0.00954), (0.2613, 0.3732, 0.00954), (0.3239, 0.2964, 0.00954), (0.3003, 0.2373, 0.00954), (0.3475, 0.1499, 0.00954), (0.3345, 0.06366, 0.00954), (0.1041, 0.01168, 0.00954), (-0.2763, -0.1325, 0.00954), (-0.5303, -0.2553, 0.00954), (-0.5008, -0.09135, 0.00954), (-0.2749, 0.2131, 0.00954), (-0.122, 0.4931, 0.00954), (-0.4061, -0.1087, 0.00954), (0.01585, 0.3108, 0.00954), (-0.2892, -0.07037, 0.00954), (0.07399, 0.1514, 0.00954)], [], [(0, 22, 23, 24, 8, 9, 10, 11, 12, 26, 25), (21, 52, 53, 40, 39, 38, 37, 36, 51, 50, 49), (0, 1, 2, 3, 4, 5, 6, 7, 8, 24, 23, 22), (12, 13, 14, 15, 28, 27, 20, 0, 25, 26), (15, 16, 17, 18, 19, 20, 27, 28), (21, 49, 50, 51, 36, 35, 34, 33, 32, 31, 30, 29), (40, 53, 52, 21, 48, 54, 55, 43, 42, 41), (43, 55, 54, 48, 47, 46, 45, 44), (15, 14, 42, 43), (8, 7, 35, 36), (16, 15, 43, 44), (9, 8, 36, 37), (2, 1, 29, 30), (17, 16, 44, 45), (10, 9, 37, 38), (3, 2, 30, 31), (18, 17, 45, 46), (1, 0, 21, 29), (11, 10, 38, 39), (4, 3, 31, 32), (19, 18, 46, 47), (12, 11, 39, 40), (5, 4, 32, 33), (20, 19, 47, 48), (13, 12, 40, 41), (6, 5, 33, 34), (0, 20, 48, 21), (14, 13, 41, 42), (7, 6, 34, 35)])
_uv = me_plane_003.uv_layers.new(name='UVMap')
_uv.uv.foreach_set('vector', [0.6641, 0.7132, 0.6823, 0.711, 0.7144, 0.7045, 0.7419, 0.6955, 0.7792, 0.693, 0.7754, 0.7004, 0.7733, 0.7068, 0.7676, 0.7128, 0.7605, 0.7164, 0.7409, 0.7123, 0.6877, 0.7161, 0.6645, 0.7132, 0.6881, 0.7161, 0.741, 0.7123, 0.7607, 0.7163, 0.7677, 0.7128, 0.7734, 0.7068, 0.7754, 0.7004, 0.7792, 0.6931, 0.7421, 0.6955, 0.7147, 0.7045, 0.6827, 0.711, 0.6641, 0.7132, 0.6782, 0.7076, 0.7027, 0.6955, 0.7289, 0.6843, 0.7522, 0.6786, 0.7742, 0.6774, 0.7796, 0.6804, 0.7791, 0.6862, 0.7792, 0.693, 0.7419, 0.6955, 0.7144, 0.7045, 0.6823, 0.711, 0.7605, 0.7164, 0.7627, 0.7204, 0.7625, 0.7276, 0.757, 0.7298, 0.7355, 0.7239, 0.6977, 0.7193, 0.6719, 0.7184, 0.6641, 0.7132, 0.6877, 0.7161, 0.7409, 0.7123, 0.757, 0.7298, 0.7551, 0.7367, 0.7489, 0.7408, 0.7295, 0.7328, 0.6952, 0.7232, 0.6719, 0.7184, 0.6977, 0.7193, 0.7355, 0.7239, 0.6645, 0.7132, 0.6827, 0.711, 0.7147, 0.7045, 0.7421, 0.6955, 0.7792, 0.6931, 0.7792, 0.6863, 0.7797, 0.6805, 0.7743, 0.6775, 0.7524, 0.6787, 0.7292, 0.6844, 0.703, 0.6956, 0.6786, 0.7076, 0.7607, 0.7163, 0.741, 0.7123, 0.6881, 0.7161, 0.6645, 0.7132, 0.6723, 0.7184, 0.698, 0.7193, 0.7357, 0.7238, 0.7572, 0.7297, 0.7626, 0.7276, 0.7628, 0.7203, 0.7572, 0.7297, 0.7357, 0.7238, 0.698, 0.7193, 0.6723, 0.7184, 0.6955, 0.7231, 0.7297, 0.7327, 0.7491, 0.7407, 0.7552, 0.7367, 0.757, 0.7298, 0.7625, 0.7276, 0.7626, 0.7276, 0.7572, 0.7297, 0.7792, 0.693, 0.7791, 0.6862, 0.7792, 0.6863, 0.7792, 0.6931, 0.7551, 0.7367, 0.757, 0.7298, 0.7572, 0.7297, 0.7552, 0.7367, 0.7754, 0.7004, 0.7792, 0.693, 0.7792, 0.6931, 0.7754, 0.7004, 0.7027, 0.6955, 0.6782, 0.7076, 0.6786, 0.7076, 0.703, 0.6956, 0.7489, 0.7408, 0.7551, 0.7367, 0.7552, 0.7367, 0.7491, 0.7407, 0.7733, 0.7068, 0.7754, 0.7004, 0.7754, 0.7004, 0.7734, 0.7068, 0.7289, 0.6843, 0.7027, 0.6955, 0.703, 0.6956, 0.7292, 0.6844, 0.7295, 0.7328, 0.7489, 0.7408, 0.7491, 0.7407, 0.7297, 0.7327, 0.6782, 0.7076, 0.6641, 0.7132, 0.6645, 0.7132, 0.6786, 0.7076, 0.7676, 0.7128, 0.7733, 0.7068, 0.7734, 0.7068, 0.7677, 0.7128, 0.7522, 0.6786, 0.7289, 0.6843, 0.7292, 0.6844, 0.7524, 0.6787, 0.6952, 0.7232, 0.7295, 0.7328, 0.7297, 0.7327, 0.6955, 0.7231, 0.7605, 0.7164, 0.7676, 0.7128, 0.7677, 0.7128, 0.7607, 0.7163, 0.7742, 0.6774, 0.7522, 0.6786, 0.7524, 0.6787, 0.7743, 0.6775, 0.6719, 0.7184, 0.6952, 0.7232, 0.6955, 0.7231, 0.6723, 0.7184, 0.7627, 0.7204, 0.7605, 0.7164, 0.7607, 0.7163, 0.7628, 0.7203, 0.7796, 0.6804, 0.7742, 0.6774, 0.7743, 0.6775, 0.7797, 0.6805, 0.6641, 0.7132, 0.6719, 0.7184, 0.6723, 0.7184, 0.6645, 0.7132, 0.7625, 0.7276, 0.7627, 0.7204, 0.7628, 0.7203, 0.7626, 0.7276, 0.7791, 0.6862, 0.7796, 0.6804, 0.7797, 0.6805, 0.7792, 0.6863])
me_plane_003.materials.append(mat_material_001)
me_plane_003.use_remesh_fix_poles = True
me_plane_003.use_remesh_preserve_attributes = False
me_plane_003.update()

# ---- objects
ob_plane_001 = bpy.data.objects.new('Plane.001', me_plane_002)
ob_wing1 = bpy.data.objects.new('wing1', me_plane_001)
ob_wing1_001 = bpy.data.objects.new('wing1.001', me_plane_003)
ob_image = bpy.data.objects.new('image', img_merian_img006_tif)

# ---- transforms, parenting, visibility, modifiers, constraints
ob_plane_001.location = (-0.5923, -0.6848, -1.774)
ob_plane_001.rotation_euler = (1.571, -0.0, 0.0)
ob_wing1.location = (1.718, -0.6848, 2.442)
ob_wing1.rotation_euler = (1.571, -0.0, 0.0)
ob_wing1.scale = (0.7448, 0.7448, 0.7448)
ob_wing1_001.location = (1.742, -0.6848, 2.367)
ob_wing1_001.rotation_euler = (4.712, -0.6897, -1.108e-07)
ob_wing1_001.scale = (0.7448, 0.7448, 0.7448)
ob_image.location = (0.0, 0.0, 0.0)
ob_image.rotation_euler = (1.571, -0.0, -0.0)
ob_image.empty_display_type = 'IMAGE'
ob_image.empty_display_size = 10.51
ob_image.empty_image_offset = (-0.5024, -0.5024)
ob_image.hide_select = True

# ---- collection membership
scene.collection.objects.link(ob_plane_001)
scene.collection.objects.link(ob_wing1)
scene.collection.objects.link(ob_wing1_001)
col_collection.objects.link(ob_image)

# ---- scene / render settings (as saved in the file)
scene.frame_start = 1; scene.frame_end = 250; scene.frame_set(1)
scene.render.engine = 'BLENDER_EEVEE_NEXT'
scene.cycles.sampling_pattern = 'TABULATED_SOBOL'
scene.cycles.use_light_tree = False
scene.view_settings.view_transform = 'Filmic'
bpy.context.view_layer.update()

# ---- added for rendering (the .blend has no active camera and no usable light): camera, sun
cam_auto = bpy.data.cameras.new('AutoCamera')
cam_auto.lens = 50.0
cam_auto.sensor_width = 36.0
cam_auto.clip_end = 1000.0
ob_auto_camera = bpy.data.objects.new('AutoCamera', cam_auto)
scene.collection.objects.link(ob_auto_camera)
ob_auto_camera.location = (6.23931, -7.58213, 5.17277)
ob_auto_camera.rotation_euler = (1.09748, -7.21219e-08, 0.694738)
scene.camera = ob_auto_camera
light_auto_sun = bpy.data.lights.new('AutoSun', 'SUN')
light_auto_sun.energy = 3.0
light_auto_sun.angle = 0.0523599
ob_auto_sun = bpy.data.objects.new('AutoSun', light_auto_sun)
scene.collection.objects.link(ob_auto_sun)
ob_auto_sun.rotation_euler = (0.872665, 0.174533, 0.523599)
bpy.context.view_layer.update()
